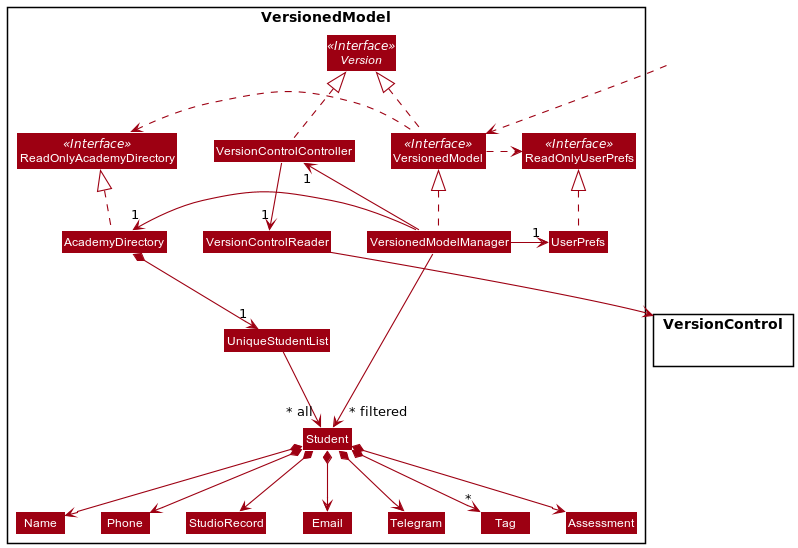

The diagram above was rendered by PlantUML. Its source (embedded in the PNG):
@startuml
!include ../../style.puml
skinparam arrowThickness 1.1
skinparam arrowColor MODEL_COLOR
skinparam classBackgroundColor MODEL_COLOR

Package VersionedModel <<Rectangle>> {
Interface ReadOnlyAcademyDirectory <<Interface>>
Interface ReadOnlyUserPrefs <<Interface>>
Interface Version <<Interface>>
Interface VersionedModel <<Interface>>

Class AcademyDirectory
Class ReadOnlyAcademyDirectory
Class VersionedModel
Class VersionedModelManager
Class VersionControlController
Class VersionControlReader
Class UserPrefs
Class ReadOnlyUserPrefs


Class UniqueStudentList
Class Student
Class StudioRecord
Class Email
Class Telegram
Class Name
Class Phone
Class Tag
Class Assessment
}

Package VersionControl {

}

Class HiddenOutside #FFFFFF
HiddenOutside ..> VersionedModel

VersionedModel .right.> ReadOnlyUserPrefs
VersionedModel .left.> ReadOnlyAcademyDirectory
VersionedModel .up.|> Version

AcademyDirectory .up.|> ReadOnlyAcademyDirectory
VersionedModelManager .up.|> VersionedModel
UserPrefs .up.|> ReadOnlyUserPrefs
VersionControlController .up.|> Version
VersionControlController -down-> "1" VersionControlReader
VersionControlReader --> VersionControl

VersionedModelManager -left-> "1" AcademyDirectory
VersionedModelManager -right-> "1" UserPrefs
VersionedModelManager -left-> "1" VersionControlController

AcademyDirectory *--> "1" UniqueStudentList
UniqueStudentList --> "~* all" Student
Student *--> Name
Student *--> Phone
Student *--> Email
Student *--> Telegram
Student *--> StudioRecord
Student *--> Assessment
Student *--> "*" Tag

Name -[hidden]right-> Phone
Phone -[hidden]right-> StudioRecord
StudioRecord -[hidden]right-> Email
Email -[hidden]right-> Telegram

VersionedModelManager -->"~* filtered" Student
@enduml